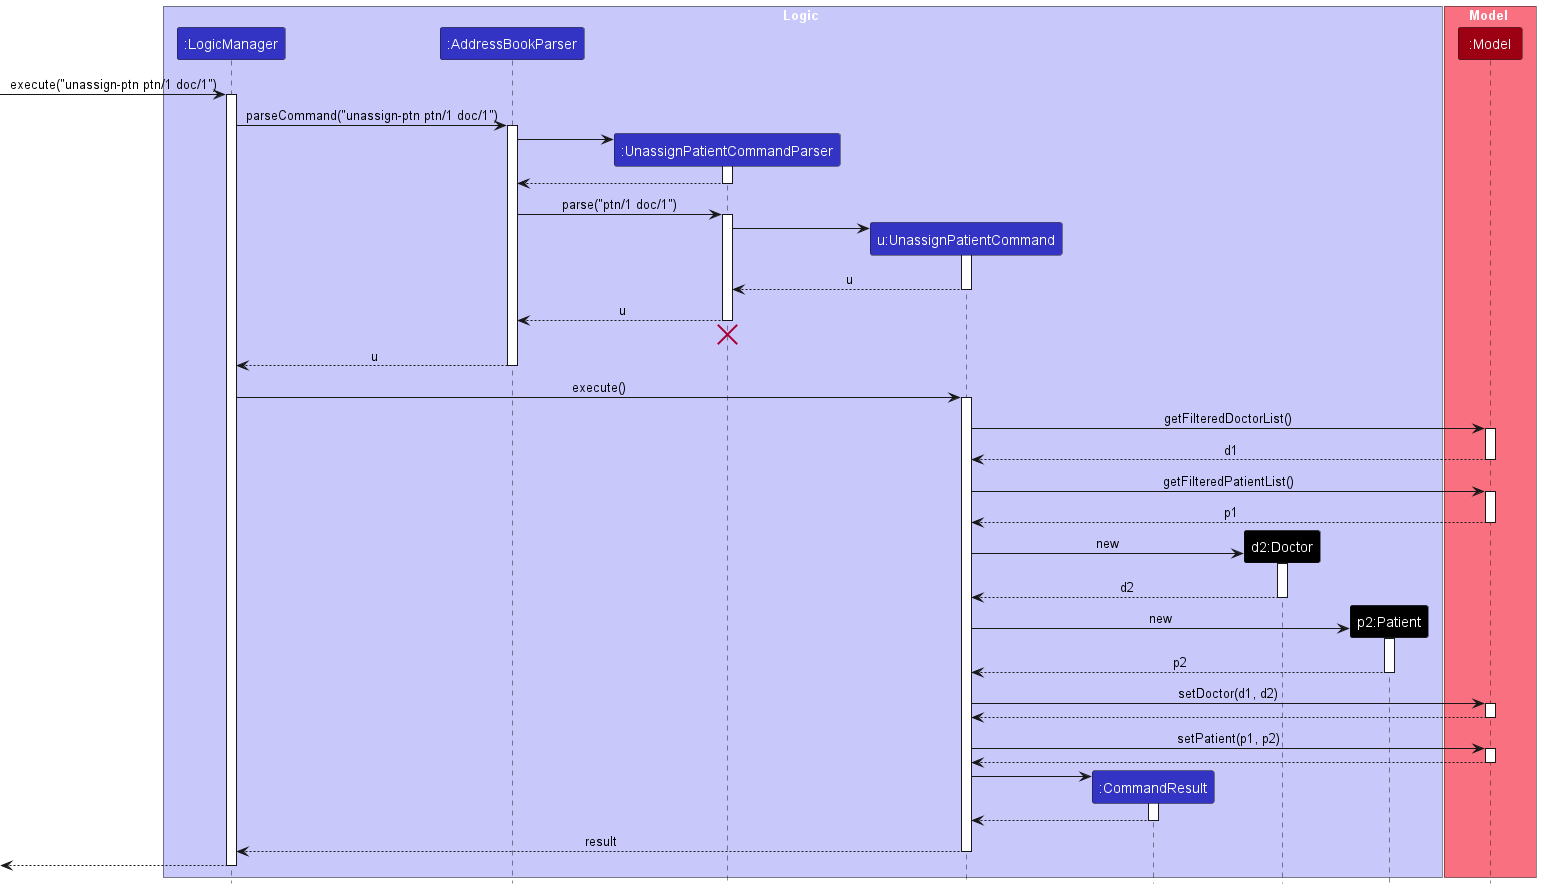

The diagram above was rendered by PlantUML. Its source (embedded in the PNG):
@startuml
!include style.puml

box Logic LOGIC_COLOR_T1
participant ":LogicManager" as LogicManager LOGIC_COLOR
participant ":AddressBookParser" as AddressBookParser LOGIC_COLOR
participant ":UnassignPatientCommandParser" as UnassignPatientCommandParser LOGIC_COLOR
participant "u:UnassignPatientCommand" as UnassignPatientCommand LOGIC_COLOR
participant ":CommandResult" as CommandResult LOGIC_COLOR
participant "d2:Doctor" as Doctor USER_COLOR
participant "p2:Patient" as Patient USER_COLOR
end box

box Model MODEL_COLOR_T1
participant ":Model" as Model MODEL_COLOR
end box


[-> LogicManager : execute("unassign-ptn ptn/1 doc/1")
activate LogicManager

LogicManager -> AddressBookParser : parseCommand("unassign-ptn ptn/1 doc/1")
activate AddressBookParser

create UnassignPatientCommandParser
AddressBookParser -> UnassignPatientCommandParser
activate UnassignPatientCommandParser

UnassignPatientCommandParser --> AddressBookParser
deactivate UnassignPatientCommandParser

AddressBookParser -> UnassignPatientCommandParser : parse("ptn/1 doc/1")
activate UnassignPatientCommandParser

create UnassignPatientCommand
UnassignPatientCommandParser -> UnassignPatientCommand
activate UnassignPatientCommand

UnassignPatientCommand --> UnassignPatientCommandParser : u
deactivate UnassignPatientCommand

UnassignPatientCommandParser --> AddressBookParser : u
deactivate UnassignPatientCommandParser
'Hidden arrow to position the destroy marker below the end of the activation bar.
UnassignPatientCommandParser -[hidden]-> AddressBookParser
destroy UnassignPatientCommandParser

AddressBookParser --> LogicManager : u
deactivate AddressBookParser

LogicManager -> UnassignPatientCommand : execute()
activate UnassignPatientCommand

UnassignPatientCommand -> Model : getFilteredDoctorList()
activate Model

Model --> UnassignPatientCommand : d1
deactivate Model

UnassignPatientCommand -> Model : getFilteredPatientList()
activate Model

Model --> UnassignPatientCommand : p1
deactivate Model

create Doctor
UnassignPatientCommand -> Doctor : new
activate Doctor

Doctor --> UnassignPatientCommand : d2
deactivate Doctor

create Patient
UnassignPatientCommand -> Patient : new
activate Patient

Patient --> UnassignPatientCommand : p2
deactivate Patient

UnassignPatientCommand -> Model : setDoctor(d1, d2)
activate Model

Model --> UnassignPatientCommand
deactivate Model

UnassignPatientCommand -> Model : setPatient(p1, p2)
activate Model

Model --> UnassignPatientCommand
deactivate Model

create CommandResult
UnassignPatientCommand -> CommandResult
activate CommandResult

CommandResult --> UnassignPatientCommand
deactivate CommandResult

UnassignPatientCommand --> LogicManager : result
deactivate UnassignPatientCommand

[<--LogicManager
deactivate LogicManager
@enduml